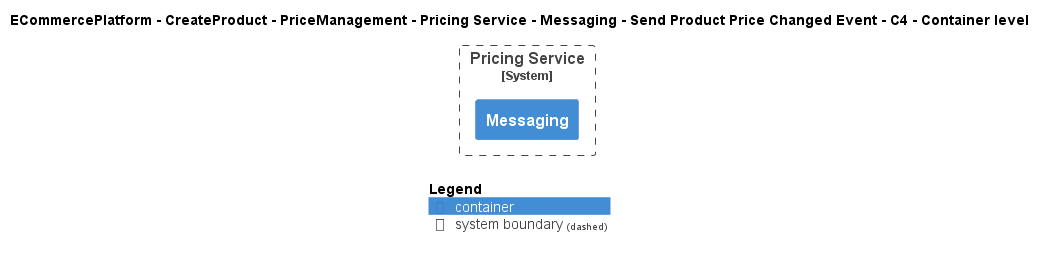

The diagram above was rendered by PlantUML. Its source (embedded in the PNG):
@startuml
!include ..\..\..\..\..\..\..\..\..\.c4s\C4_Container.puml

AddElementTag("c4interflow:lifecycle:new", $bgColor=green, $fontColor=#ffffff, $borderColor=green, $shadowing="False")
AddElementTag("c4interflow:lifecycle:changed", $bgColor=orange, $fontColor=#ffffff, $borderColor=orange, $shadowing="False")
AddElementTag("c4interflow:lifecycle:removed", $bgColor=red, $fontColor=#ffffff, $borderColor=red, $shadowing="False")

AddRelTag("c4interflow:lifecycle:new", $textColor=green, $lineColor=green)
AddRelTag("c4interflow:lifecycle:changed", $textColor=orange, $lineColor=orange)
AddRelTag("c4interflow:lifecycle:removed", $textColor=red, $lineColor=red)

SHOW_PERSON_PORTRAIT()
LAYOUT_TOP_DOWN()

skinparam linetype polyline

title ECommercePlatform - CreateProduct - PriceManagement - Pricing Service - Messaging - Send Product Price Changed Event - C4 - Container level


System_Boundary(ECommercePlatform.CreateProduct.PriceManagement.SoftwareSystems.PricingService, "Pricing Service") {
    Container(ECommercePlatform.CreateProduct.PriceManagement.SoftwareSystems.PricingService.Containers.Messaging, "Messaging", "", "")
}



SHOW_LEGEND()
@enduml